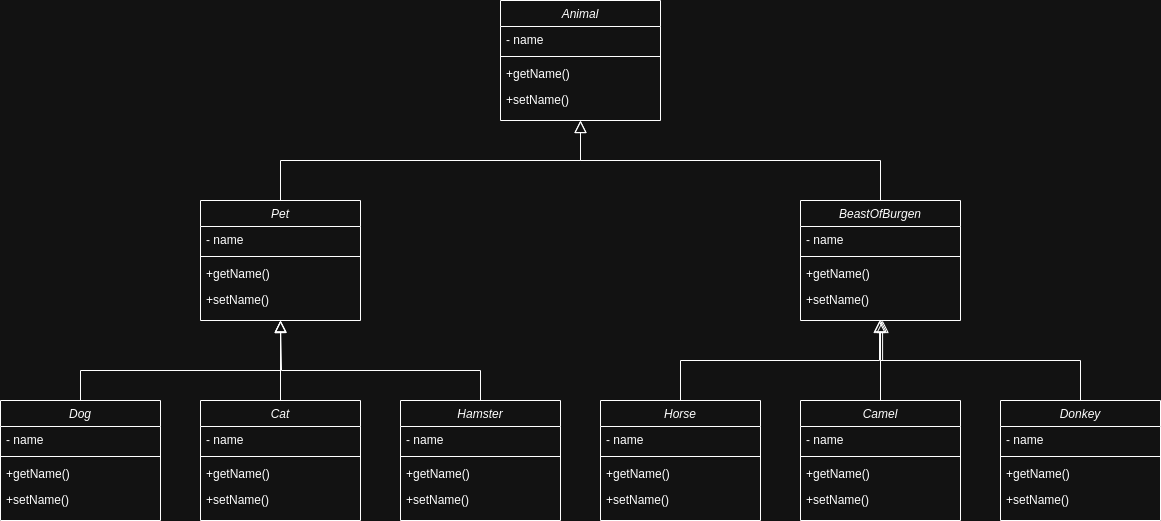

The diagram above was exported from draw.io. Its source (the exported page's mxGraphModel, read from the mxfile embedded in the PNG):
<mxGraphModel dx="2261" dy="800" grid="1" gridSize="10" guides="1" tooltips="1" connect="1" arrows="1" fold="1" page="1" pageScale="1" pageWidth="827" pageHeight="1169" math="0" shadow="0">
  <root>
    <mxCell id="WIyWlLk6GJQsqaUBKTNV-0" />
    <mxCell id="WIyWlLk6GJQsqaUBKTNV-1" parent="WIyWlLk6GJQsqaUBKTNV-0" />
    <mxCell id="zkfFHV4jXpPFQw0GAbJ--0" value="Animal" style="swimlane;fontStyle=2;align=center;verticalAlign=top;childLayout=stackLayout;horizontal=1;startSize=26;horizontalStack=0;resizeParent=1;resizeLast=0;collapsible=1;marginBottom=0;rounded=0;shadow=0;strokeWidth=1;fillColor=none;" parent="WIyWlLk6GJQsqaUBKTNV-1" vertex="1">
      <mxGeometry x="220" y="120" width="160" height="120" as="geometry">
        <mxRectangle x="230" y="140" width="160" height="26" as="alternateBounds" />
      </mxGeometry>
    </mxCell>
    <mxCell id="zkfFHV4jXpPFQw0GAbJ--1" value="- name" style="text;align=left;verticalAlign=top;spacingLeft=4;spacingRight=4;overflow=hidden;rotatable=0;points=[[0,0.5],[1,0.5]];portConstraint=eastwest;" parent="zkfFHV4jXpPFQw0GAbJ--0" vertex="1">
      <mxGeometry y="26" width="160" height="26" as="geometry" />
    </mxCell>
    <mxCell id="zkfFHV4jXpPFQw0GAbJ--4" value="" style="line;html=1;strokeWidth=1;align=left;verticalAlign=middle;spacingTop=-1;spacingLeft=3;spacingRight=3;rotatable=0;labelPosition=right;points=[];portConstraint=eastwest;" parent="zkfFHV4jXpPFQw0GAbJ--0" vertex="1">
      <mxGeometry y="52" width="160" height="8" as="geometry" />
    </mxCell>
    <mxCell id="zkfFHV4jXpPFQw0GAbJ--5" value="+getName()" style="text;align=left;verticalAlign=top;spacingLeft=4;spacingRight=4;overflow=hidden;rotatable=0;points=[[0,0.5],[1,0.5]];portConstraint=eastwest;" parent="zkfFHV4jXpPFQw0GAbJ--0" vertex="1">
      <mxGeometry y="60" width="160" height="26" as="geometry" />
    </mxCell>
    <mxCell id="RoXAg2yjoyaOnn1TTI_B-0" value="+setName()" style="text;align=left;verticalAlign=top;spacingLeft=4;spacingRight=4;overflow=hidden;rotatable=0;points=[[0,0.5],[1,0.5]];portConstraint=eastwest;" vertex="1" parent="zkfFHV4jXpPFQw0GAbJ--0">
      <mxGeometry y="86" width="160" height="26" as="geometry" />
    </mxCell>
    <mxCell id="zkfFHV4jXpPFQw0GAbJ--6" value="Pet" style="swimlane;fontStyle=2;align=center;verticalAlign=top;childLayout=stackLayout;horizontal=1;startSize=26;horizontalStack=0;resizeParent=1;resizeLast=0;collapsible=1;marginBottom=0;rounded=0;shadow=0;strokeWidth=1;fillColor=none;" parent="WIyWlLk6GJQsqaUBKTNV-1" vertex="1">
      <mxGeometry x="-80" y="320" width="160" height="120" as="geometry">
        <mxRectangle x="120" y="360" width="160" height="26" as="alternateBounds" />
      </mxGeometry>
    </mxCell>
    <mxCell id="RoXAg2yjoyaOnn1TTI_B-2" value="- name" style="text;align=left;verticalAlign=top;spacingLeft=4;spacingRight=4;overflow=hidden;rotatable=0;points=[[0,0.5],[1,0.5]];portConstraint=eastwest;" vertex="1" parent="zkfFHV4jXpPFQw0GAbJ--6">
      <mxGeometry y="26" width="160" height="26" as="geometry" />
    </mxCell>
    <mxCell id="zkfFHV4jXpPFQw0GAbJ--9" value="" style="line;html=1;strokeWidth=1;align=left;verticalAlign=middle;spacingTop=-1;spacingLeft=3;spacingRight=3;rotatable=0;labelPosition=right;points=[];portConstraint=eastwest;" parent="zkfFHV4jXpPFQw0GAbJ--6" vertex="1">
      <mxGeometry y="52" width="160" height="8" as="geometry" />
    </mxCell>
    <mxCell id="RoXAg2yjoyaOnn1TTI_B-3" value="+getName()" style="text;align=left;verticalAlign=top;spacingLeft=4;spacingRight=4;overflow=hidden;rotatable=0;points=[[0,0.5],[1,0.5]];portConstraint=eastwest;" vertex="1" parent="zkfFHV4jXpPFQw0GAbJ--6">
      <mxGeometry y="60" width="160" height="26" as="geometry" />
    </mxCell>
    <mxCell id="RoXAg2yjoyaOnn1TTI_B-4" value="+setName()" style="text;align=left;verticalAlign=top;spacingLeft=4;spacingRight=4;overflow=hidden;rotatable=0;points=[[0,0.5],[1,0.5]];portConstraint=eastwest;" vertex="1" parent="zkfFHV4jXpPFQw0GAbJ--6">
      <mxGeometry y="86" width="160" height="26" as="geometry" />
    </mxCell>
    <mxCell id="zkfFHV4jXpPFQw0GAbJ--12" value="" style="endArrow=block;endSize=10;endFill=0;shadow=0;strokeWidth=1;rounded=0;edgeStyle=elbowEdgeStyle;elbow=vertical;" parent="WIyWlLk6GJQsqaUBKTNV-1" source="zkfFHV4jXpPFQw0GAbJ--6" target="zkfFHV4jXpPFQw0GAbJ--0" edge="1">
      <mxGeometry width="160" relative="1" as="geometry">
        <mxPoint x="200" y="203" as="sourcePoint" />
        <mxPoint x="200" y="203" as="targetPoint" />
      </mxGeometry>
    </mxCell>
    <mxCell id="zkfFHV4jXpPFQw0GAbJ--13" value="BeastOfBurgen" style="swimlane;fontStyle=2;align=center;verticalAlign=top;childLayout=stackLayout;horizontal=1;startSize=26;horizontalStack=0;resizeParent=1;resizeLast=0;collapsible=1;marginBottom=0;rounded=0;shadow=0;strokeWidth=1;fillColor=none;" parent="WIyWlLk6GJQsqaUBKTNV-1" vertex="1">
      <mxGeometry x="520" y="320" width="160" height="120" as="geometry">
        <mxRectangle x="340" y="380" width="170" height="26" as="alternateBounds" />
      </mxGeometry>
    </mxCell>
    <mxCell id="RoXAg2yjoyaOnn1TTI_B-5" value="- name" style="text;align=left;verticalAlign=top;spacingLeft=4;spacingRight=4;overflow=hidden;rotatable=0;points=[[0,0.5],[1,0.5]];portConstraint=eastwest;" vertex="1" parent="zkfFHV4jXpPFQw0GAbJ--13">
      <mxGeometry y="26" width="160" height="26" as="geometry" />
    </mxCell>
    <mxCell id="zkfFHV4jXpPFQw0GAbJ--15" value="" style="line;html=1;strokeWidth=1;align=left;verticalAlign=middle;spacingTop=-1;spacingLeft=3;spacingRight=3;rotatable=0;labelPosition=right;points=[];portConstraint=eastwest;" parent="zkfFHV4jXpPFQw0GAbJ--13" vertex="1">
      <mxGeometry y="52" width="160" height="8" as="geometry" />
    </mxCell>
    <mxCell id="RoXAg2yjoyaOnn1TTI_B-6" value="+getName()" style="text;align=left;verticalAlign=top;spacingLeft=4;spacingRight=4;overflow=hidden;rotatable=0;points=[[0,0.5],[1,0.5]];portConstraint=eastwest;" vertex="1" parent="zkfFHV4jXpPFQw0GAbJ--13">
      <mxGeometry y="60" width="160" height="26" as="geometry" />
    </mxCell>
    <mxCell id="RoXAg2yjoyaOnn1TTI_B-7" value="+setName()" style="text;align=left;verticalAlign=top;spacingLeft=4;spacingRight=4;overflow=hidden;rotatable=0;points=[[0,0.5],[1,0.5]];portConstraint=eastwest;" vertex="1" parent="zkfFHV4jXpPFQw0GAbJ--13">
      <mxGeometry y="86" width="160" height="34" as="geometry" />
    </mxCell>
    <mxCell id="zkfFHV4jXpPFQw0GAbJ--16" value="" style="endArrow=block;endSize=10;endFill=0;shadow=0;strokeWidth=1;rounded=0;edgeStyle=elbowEdgeStyle;elbow=vertical;" parent="WIyWlLk6GJQsqaUBKTNV-1" source="zkfFHV4jXpPFQw0GAbJ--13" target="zkfFHV4jXpPFQw0GAbJ--0" edge="1">
      <mxGeometry width="160" relative="1" as="geometry">
        <mxPoint x="210" y="373" as="sourcePoint" />
        <mxPoint x="310" y="271" as="targetPoint" />
      </mxGeometry>
    </mxCell>
    <mxCell id="RoXAg2yjoyaOnn1TTI_B-13" style="edgeStyle=orthogonalEdgeStyle;rounded=0;orthogonalLoop=1;jettySize=auto;html=1;entryX=0.5;entryY=1;entryDx=0;entryDy=0;endArrow=block;endFill=0;strokeWidth=1;endSize=9;" edge="1" parent="WIyWlLk6GJQsqaUBKTNV-1" source="RoXAg2yjoyaOnn1TTI_B-8" target="zkfFHV4jXpPFQw0GAbJ--6">
      <mxGeometry relative="1" as="geometry">
        <Array as="points">
          <mxPoint x="-200" y="490" />
          <mxPoint y="490" />
        </Array>
      </mxGeometry>
    </mxCell>
    <mxCell id="RoXAg2yjoyaOnn1TTI_B-8" value="Dog" style="swimlane;fontStyle=2;align=center;verticalAlign=top;childLayout=stackLayout;horizontal=1;startSize=26;horizontalStack=0;resizeParent=1;resizeLast=0;collapsible=1;marginBottom=0;rounded=0;shadow=0;strokeWidth=1;fillColor=none;" vertex="1" parent="WIyWlLk6GJQsqaUBKTNV-1">
      <mxGeometry x="-280" y="520" width="160" height="120" as="geometry">
        <mxRectangle x="120" y="360" width="160" height="26" as="alternateBounds" />
      </mxGeometry>
    </mxCell>
    <mxCell id="RoXAg2yjoyaOnn1TTI_B-9" value="- name" style="text;align=left;verticalAlign=top;spacingLeft=4;spacingRight=4;overflow=hidden;rotatable=0;points=[[0,0.5],[1,0.5]];portConstraint=eastwest;" vertex="1" parent="RoXAg2yjoyaOnn1TTI_B-8">
      <mxGeometry y="26" width="160" height="26" as="geometry" />
    </mxCell>
    <mxCell id="RoXAg2yjoyaOnn1TTI_B-10" value="" style="line;html=1;strokeWidth=1;align=left;verticalAlign=middle;spacingTop=-1;spacingLeft=3;spacingRight=3;rotatable=0;labelPosition=right;points=[];portConstraint=eastwest;" vertex="1" parent="RoXAg2yjoyaOnn1TTI_B-8">
      <mxGeometry y="52" width="160" height="8" as="geometry" />
    </mxCell>
    <mxCell id="RoXAg2yjoyaOnn1TTI_B-11" value="+getName()" style="text;align=left;verticalAlign=top;spacingLeft=4;spacingRight=4;overflow=hidden;rotatable=0;points=[[0,0.5],[1,0.5]];portConstraint=eastwest;" vertex="1" parent="RoXAg2yjoyaOnn1TTI_B-8">
      <mxGeometry y="60" width="160" height="26" as="geometry" />
    </mxCell>
    <mxCell id="RoXAg2yjoyaOnn1TTI_B-12" value="+setName()" style="text;align=left;verticalAlign=top;spacingLeft=4;spacingRight=4;overflow=hidden;rotatable=0;points=[[0,0.5],[1,0.5]];portConstraint=eastwest;" vertex="1" parent="RoXAg2yjoyaOnn1TTI_B-8">
      <mxGeometry y="86" width="160" height="26" as="geometry" />
    </mxCell>
    <mxCell id="RoXAg2yjoyaOnn1TTI_B-28" style="edgeStyle=orthogonalEdgeStyle;rounded=0;orthogonalLoop=1;jettySize=auto;html=1;entryX=0.5;entryY=1;entryDx=0;entryDy=0;endArrow=block;endFill=0;endSize=10;" edge="1" parent="WIyWlLk6GJQsqaUBKTNV-1" source="RoXAg2yjoyaOnn1TTI_B-14" target="zkfFHV4jXpPFQw0GAbJ--6">
      <mxGeometry relative="1" as="geometry" />
    </mxCell>
    <mxCell id="RoXAg2yjoyaOnn1TTI_B-14" value="Cat" style="swimlane;fontStyle=2;align=center;verticalAlign=top;childLayout=stackLayout;horizontal=1;startSize=26;horizontalStack=0;resizeParent=1;resizeLast=0;collapsible=1;marginBottom=0;rounded=0;shadow=0;strokeWidth=1;fillColor=none;" vertex="1" parent="WIyWlLk6GJQsqaUBKTNV-1">
      <mxGeometry x="-80" y="520" width="160" height="120" as="geometry">
        <mxRectangle x="120" y="360" width="160" height="26" as="alternateBounds" />
      </mxGeometry>
    </mxCell>
    <mxCell id="RoXAg2yjoyaOnn1TTI_B-15" value="- name" style="text;align=left;verticalAlign=top;spacingLeft=4;spacingRight=4;overflow=hidden;rotatable=0;points=[[0,0.5],[1,0.5]];portConstraint=eastwest;" vertex="1" parent="RoXAg2yjoyaOnn1TTI_B-14">
      <mxGeometry y="26" width="160" height="26" as="geometry" />
    </mxCell>
    <mxCell id="RoXAg2yjoyaOnn1TTI_B-16" value="" style="line;html=1;strokeWidth=1;align=left;verticalAlign=middle;spacingTop=-1;spacingLeft=3;spacingRight=3;rotatable=0;labelPosition=right;points=[];portConstraint=eastwest;" vertex="1" parent="RoXAg2yjoyaOnn1TTI_B-14">
      <mxGeometry y="52" width="160" height="8" as="geometry" />
    </mxCell>
    <mxCell id="RoXAg2yjoyaOnn1TTI_B-17" value="+getName()" style="text;align=left;verticalAlign=top;spacingLeft=4;spacingRight=4;overflow=hidden;rotatable=0;points=[[0,0.5],[1,0.5]];portConstraint=eastwest;" vertex="1" parent="RoXAg2yjoyaOnn1TTI_B-14">
      <mxGeometry y="60" width="160" height="26" as="geometry" />
    </mxCell>
    <mxCell id="RoXAg2yjoyaOnn1TTI_B-18" value="+setName()" style="text;align=left;verticalAlign=top;spacingLeft=4;spacingRight=4;overflow=hidden;rotatable=0;points=[[0,0.5],[1,0.5]];portConstraint=eastwest;" vertex="1" parent="RoXAg2yjoyaOnn1TTI_B-14">
      <mxGeometry y="86" width="160" height="26" as="geometry" />
    </mxCell>
    <mxCell id="RoXAg2yjoyaOnn1TTI_B-29" style="edgeStyle=orthogonalEdgeStyle;rounded=0;orthogonalLoop=1;jettySize=auto;html=1;endArrow=block;endFill=0;endSize=10;exitX=0.5;exitY=0;exitDx=0;exitDy=0;" edge="1" parent="WIyWlLk6GJQsqaUBKTNV-1" source="RoXAg2yjoyaOnn1TTI_B-19">
      <mxGeometry relative="1" as="geometry">
        <mxPoint y="440" as="targetPoint" />
        <Array as="points">
          <mxPoint x="200" y="490" />
          <mxPoint x="1" y="490" />
        </Array>
      </mxGeometry>
    </mxCell>
    <mxCell id="RoXAg2yjoyaOnn1TTI_B-19" value="Hamster" style="swimlane;fontStyle=2;align=center;verticalAlign=top;childLayout=stackLayout;horizontal=1;startSize=26;horizontalStack=0;resizeParent=1;resizeLast=0;collapsible=1;marginBottom=0;rounded=0;shadow=0;strokeWidth=1;fillColor=none;" vertex="1" parent="WIyWlLk6GJQsqaUBKTNV-1">
      <mxGeometry x="120" y="520" width="160" height="120" as="geometry">
        <mxRectangle x="120" y="360" width="160" height="26" as="alternateBounds" />
      </mxGeometry>
    </mxCell>
    <mxCell id="RoXAg2yjoyaOnn1TTI_B-20" value="- name" style="text;align=left;verticalAlign=top;spacingLeft=4;spacingRight=4;overflow=hidden;rotatable=0;points=[[0,0.5],[1,0.5]];portConstraint=eastwest;" vertex="1" parent="RoXAg2yjoyaOnn1TTI_B-19">
      <mxGeometry y="26" width="160" height="26" as="geometry" />
    </mxCell>
    <mxCell id="RoXAg2yjoyaOnn1TTI_B-21" value="" style="line;html=1;strokeWidth=1;align=left;verticalAlign=middle;spacingTop=-1;spacingLeft=3;spacingRight=3;rotatable=0;labelPosition=right;points=[];portConstraint=eastwest;" vertex="1" parent="RoXAg2yjoyaOnn1TTI_B-19">
      <mxGeometry y="52" width="160" height="8" as="geometry" />
    </mxCell>
    <mxCell id="RoXAg2yjoyaOnn1TTI_B-22" value="+getName()" style="text;align=left;verticalAlign=top;spacingLeft=4;spacingRight=4;overflow=hidden;rotatable=0;points=[[0,0.5],[1,0.5]];portConstraint=eastwest;" vertex="1" parent="RoXAg2yjoyaOnn1TTI_B-19">
      <mxGeometry y="60" width="160" height="26" as="geometry" />
    </mxCell>
    <mxCell id="RoXAg2yjoyaOnn1TTI_B-23" value="+setName()" style="text;align=left;verticalAlign=top;spacingLeft=4;spacingRight=4;overflow=hidden;rotatable=0;points=[[0,0.5],[1,0.5]];portConstraint=eastwest;" vertex="1" parent="RoXAg2yjoyaOnn1TTI_B-19">
      <mxGeometry y="86" width="160" height="26" as="geometry" />
    </mxCell>
    <mxCell id="RoXAg2yjoyaOnn1TTI_B-49" style="edgeStyle=orthogonalEdgeStyle;rounded=0;orthogonalLoop=1;jettySize=auto;html=1;entryX=0.494;entryY=1;entryDx=0;entryDy=0;entryPerimeter=0;endSize=10;endArrow=block;endFill=0;" edge="1" parent="WIyWlLk6GJQsqaUBKTNV-1" source="RoXAg2yjoyaOnn1TTI_B-31" target="RoXAg2yjoyaOnn1TTI_B-7">
      <mxGeometry relative="1" as="geometry" />
    </mxCell>
    <mxCell id="RoXAg2yjoyaOnn1TTI_B-31" value="Horse" style="swimlane;fontStyle=2;align=center;verticalAlign=top;childLayout=stackLayout;horizontal=1;startSize=26;horizontalStack=0;resizeParent=1;resizeLast=0;collapsible=1;marginBottom=0;rounded=0;shadow=0;strokeWidth=1;fillColor=none;" vertex="1" parent="WIyWlLk6GJQsqaUBKTNV-1">
      <mxGeometry x="320" y="520" width="160" height="120" as="geometry">
        <mxRectangle x="120" y="360" width="160" height="26" as="alternateBounds" />
      </mxGeometry>
    </mxCell>
    <mxCell id="RoXAg2yjoyaOnn1TTI_B-32" value="- name" style="text;align=left;verticalAlign=top;spacingLeft=4;spacingRight=4;overflow=hidden;rotatable=0;points=[[0,0.5],[1,0.5]];portConstraint=eastwest;" vertex="1" parent="RoXAg2yjoyaOnn1TTI_B-31">
      <mxGeometry y="26" width="160" height="26" as="geometry" />
    </mxCell>
    <mxCell id="RoXAg2yjoyaOnn1TTI_B-33" value="" style="line;html=1;strokeWidth=1;align=left;verticalAlign=middle;spacingTop=-1;spacingLeft=3;spacingRight=3;rotatable=0;labelPosition=right;points=[];portConstraint=eastwest;" vertex="1" parent="RoXAg2yjoyaOnn1TTI_B-31">
      <mxGeometry y="52" width="160" height="8" as="geometry" />
    </mxCell>
    <mxCell id="RoXAg2yjoyaOnn1TTI_B-34" value="+getName()" style="text;align=left;verticalAlign=top;spacingLeft=4;spacingRight=4;overflow=hidden;rotatable=0;points=[[0,0.5],[1,0.5]];portConstraint=eastwest;" vertex="1" parent="RoXAg2yjoyaOnn1TTI_B-31">
      <mxGeometry y="60" width="160" height="26" as="geometry" />
    </mxCell>
    <mxCell id="RoXAg2yjoyaOnn1TTI_B-35" value="+setName()" style="text;align=left;verticalAlign=top;spacingLeft=4;spacingRight=4;overflow=hidden;rotatable=0;points=[[0,0.5],[1,0.5]];portConstraint=eastwest;" vertex="1" parent="RoXAg2yjoyaOnn1TTI_B-31">
      <mxGeometry y="86" width="160" height="26" as="geometry" />
    </mxCell>
    <mxCell id="RoXAg2yjoyaOnn1TTI_B-50" style="edgeStyle=orthogonalEdgeStyle;rounded=0;orthogonalLoop=1;jettySize=auto;html=1;entryX=0.513;entryY=1;entryDx=0;entryDy=0;entryPerimeter=0;endSize=10;endArrow=block;endFill=0;" edge="1" parent="WIyWlLk6GJQsqaUBKTNV-1" source="RoXAg2yjoyaOnn1TTI_B-37" target="RoXAg2yjoyaOnn1TTI_B-7">
      <mxGeometry relative="1" as="geometry" />
    </mxCell>
    <mxCell id="RoXAg2yjoyaOnn1TTI_B-37" value="Camel" style="swimlane;fontStyle=2;align=center;verticalAlign=top;childLayout=stackLayout;horizontal=1;startSize=26;horizontalStack=0;resizeParent=1;resizeLast=0;collapsible=1;marginBottom=0;rounded=0;shadow=0;strokeWidth=1;fillColor=none;" vertex="1" parent="WIyWlLk6GJQsqaUBKTNV-1">
      <mxGeometry x="520" y="520" width="160" height="120" as="geometry">
        <mxRectangle x="120" y="360" width="160" height="26" as="alternateBounds" />
      </mxGeometry>
    </mxCell>
    <mxCell id="RoXAg2yjoyaOnn1TTI_B-38" value="- name" style="text;align=left;verticalAlign=top;spacingLeft=4;spacingRight=4;overflow=hidden;rotatable=0;points=[[0,0.5],[1,0.5]];portConstraint=eastwest;" vertex="1" parent="RoXAg2yjoyaOnn1TTI_B-37">
      <mxGeometry y="26" width="160" height="26" as="geometry" />
    </mxCell>
    <mxCell id="RoXAg2yjoyaOnn1TTI_B-39" value="" style="line;html=1;strokeWidth=1;align=left;verticalAlign=middle;spacingTop=-1;spacingLeft=3;spacingRight=3;rotatable=0;labelPosition=right;points=[];portConstraint=eastwest;" vertex="1" parent="RoXAg2yjoyaOnn1TTI_B-37">
      <mxGeometry y="52" width="160" height="8" as="geometry" />
    </mxCell>
    <mxCell id="RoXAg2yjoyaOnn1TTI_B-40" value="+getName()" style="text;align=left;verticalAlign=top;spacingLeft=4;spacingRight=4;overflow=hidden;rotatable=0;points=[[0,0.5],[1,0.5]];portConstraint=eastwest;" vertex="1" parent="RoXAg2yjoyaOnn1TTI_B-37">
      <mxGeometry y="60" width="160" height="26" as="geometry" />
    </mxCell>
    <mxCell id="RoXAg2yjoyaOnn1TTI_B-41" value="+setName()" style="text;align=left;verticalAlign=top;spacingLeft=4;spacingRight=4;overflow=hidden;rotatable=0;points=[[0,0.5],[1,0.5]];portConstraint=eastwest;" vertex="1" parent="RoXAg2yjoyaOnn1TTI_B-37">
      <mxGeometry y="86" width="160" height="26" as="geometry" />
    </mxCell>
    <mxCell id="RoXAg2yjoyaOnn1TTI_B-51" style="edgeStyle=orthogonalEdgeStyle;rounded=0;orthogonalLoop=1;jettySize=auto;html=1;entryX=0.5;entryY=0.971;entryDx=0;entryDy=0;entryPerimeter=0;endArrow=block;endFill=0;endSize=10;" edge="1" parent="WIyWlLk6GJQsqaUBKTNV-1" source="RoXAg2yjoyaOnn1TTI_B-43" target="RoXAg2yjoyaOnn1TTI_B-7">
      <mxGeometry relative="1" as="geometry" />
    </mxCell>
    <mxCell id="RoXAg2yjoyaOnn1TTI_B-43" value="Donkey" style="swimlane;fontStyle=2;align=center;verticalAlign=top;childLayout=stackLayout;horizontal=1;startSize=26;horizontalStack=0;resizeParent=1;resizeLast=0;collapsible=1;marginBottom=0;rounded=0;shadow=0;strokeWidth=1;fillColor=none;" vertex="1" parent="WIyWlLk6GJQsqaUBKTNV-1">
      <mxGeometry x="720" y="520" width="160" height="120" as="geometry">
        <mxRectangle x="120" y="360" width="160" height="26" as="alternateBounds" />
      </mxGeometry>
    </mxCell>
    <mxCell id="RoXAg2yjoyaOnn1TTI_B-44" value="- name" style="text;align=left;verticalAlign=top;spacingLeft=4;spacingRight=4;overflow=hidden;rotatable=0;points=[[0,0.5],[1,0.5]];portConstraint=eastwest;" vertex="1" parent="RoXAg2yjoyaOnn1TTI_B-43">
      <mxGeometry y="26" width="160" height="26" as="geometry" />
    </mxCell>
    <mxCell id="RoXAg2yjoyaOnn1TTI_B-45" value="" style="line;html=1;strokeWidth=1;align=left;verticalAlign=middle;spacingTop=-1;spacingLeft=3;spacingRight=3;rotatable=0;labelPosition=right;points=[];portConstraint=eastwest;" vertex="1" parent="RoXAg2yjoyaOnn1TTI_B-43">
      <mxGeometry y="52" width="160" height="8" as="geometry" />
    </mxCell>
    <mxCell id="RoXAg2yjoyaOnn1TTI_B-46" value="+getName()" style="text;align=left;verticalAlign=top;spacingLeft=4;spacingRight=4;overflow=hidden;rotatable=0;points=[[0,0.5],[1,0.5]];portConstraint=eastwest;" vertex="1" parent="RoXAg2yjoyaOnn1TTI_B-43">
      <mxGeometry y="60" width="160" height="26" as="geometry" />
    </mxCell>
    <mxCell id="RoXAg2yjoyaOnn1TTI_B-47" value="+setName()" style="text;align=left;verticalAlign=top;spacingLeft=4;spacingRight=4;overflow=hidden;rotatable=0;points=[[0,0.5],[1,0.5]];portConstraint=eastwest;" vertex="1" parent="RoXAg2yjoyaOnn1TTI_B-43">
      <mxGeometry y="86" width="160" height="26" as="geometry" />
    </mxCell>
  </root>
</mxGraphModel>